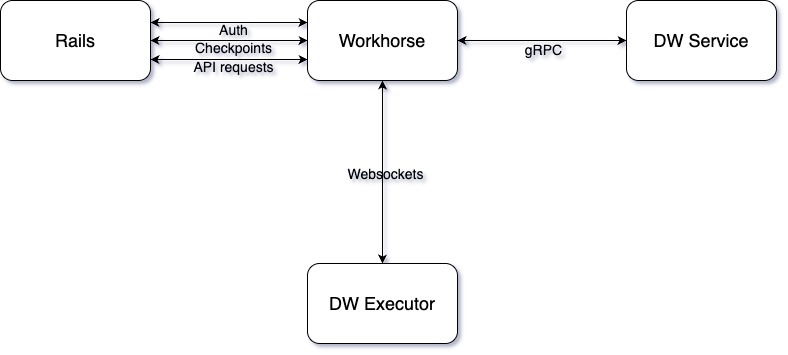

The diagram above was exported from draw.io. Its source (the exported page's mxGraphModel, read from the mxfile embedded in the PNG):
<mxGraphModel dx="1234" dy="678" grid="0" gridSize="10" guides="1" tooltips="1" connect="1" arrows="1" fold="1" page="1" pageScale="1" pageWidth="850" pageHeight="1100" background="light-dark(#FFFFFF,#FFFFFF)" math="0" shadow="1">
  <root>
    <mxCell id="0" />
    <mxCell id="1" parent="0" />
    <mxCell id="xqKKrbcMsz0GawqAIr5A-1" value="&lt;font style=&quot;font-size: 18px;&quot;&gt;Rails&lt;/font&gt;" style="rounded=1;whiteSpace=wrap;html=1;labelBackgroundColor=none;" vertex="1" parent="1">
      <mxGeometry x="35" y="150" width="150" height="80" as="geometry" />
    </mxCell>
    <mxCell id="xqKKrbcMsz0GawqAIr5A-2" value="&lt;span style=&quot;font-size: 18px;&quot;&gt;DW Service&lt;/span&gt;" style="rounded=1;whiteSpace=wrap;html=1;labelBackgroundColor=none;" vertex="1" parent="1">
      <mxGeometry x="661" y="150" width="150" height="80" as="geometry" />
    </mxCell>
    <mxCell id="xqKKrbcMsz0GawqAIr5A-3" value="&lt;span style=&quot;font-size: 18px;&quot;&gt;DW Executor&lt;/span&gt;" style="rounded=1;whiteSpace=wrap;html=1;labelBackgroundColor=none;" vertex="1" parent="1">
      <mxGeometry x="342" y="413" width="150" height="80" as="geometry" />
    </mxCell>
    <mxCell id="xqKKrbcMsz0GawqAIr5A-4" value="" style="endArrow=classic;startArrow=classic;html=1;rounded=0;entryX=0.5;entryY=1;entryDx=0;entryDy=0;exitX=0.5;exitY=0;exitDx=0;exitDy=0;labelBackgroundColor=none;fontColor=default;" edge="1" parent="1" source="xqKKrbcMsz0GawqAIr5A-3" target="xqKKrbcMsz0GawqAIr5A-10">
      <mxGeometry width="50" height="50" relative="1" as="geometry">
        <mxPoint x="410" y="381" as="sourcePoint" />
        <mxPoint x="140" y="281" as="targetPoint" />
      </mxGeometry>
    </mxCell>
    <mxCell id="xqKKrbcMsz0GawqAIr5A-5" value="&lt;font style=&quot;font-size: 14px;&quot;&gt;Websockets&lt;/font&gt;" style="edgeLabel;html=1;align=center;verticalAlign=middle;resizable=0;points=[];labelBackgroundColor=none;" vertex="1" connectable="0" parent="xqKKrbcMsz0GawqAIr5A-4">
      <mxGeometry x="-0.019" y="-2" relative="1" as="geometry">
        <mxPoint as="offset" />
      </mxGeometry>
    </mxCell>
    <mxCell id="xqKKrbcMsz0GawqAIr5A-6" value="" style="endArrow=classic;startArrow=classic;html=1;rounded=0;entryX=1;entryY=0.5;entryDx=0;entryDy=0;labelBackgroundColor=none;fontColor=default;exitX=0;exitY=0.5;exitDx=0;exitDy=0;" edge="1" parent="1" source="xqKKrbcMsz0GawqAIr5A-10" target="xqKKrbcMsz0GawqAIr5A-1">
      <mxGeometry width="50" height="50" relative="1" as="geometry">
        <mxPoint x="356" y="228" as="sourcePoint" />
        <mxPoint x="370" y="181" as="targetPoint" />
      </mxGeometry>
    </mxCell>
    <mxCell id="xqKKrbcMsz0GawqAIr5A-14" value="&lt;span style=&quot;font-size: 14px;&quot;&gt;Checkpoints&lt;/span&gt;" style="edgeLabel;html=1;align=center;verticalAlign=middle;resizable=0;points=[];labelBackgroundColor=none;" vertex="1" connectable="0" parent="xqKKrbcMsz0GawqAIr5A-6">
      <mxGeometry x="-0.0064" y="-1" relative="1" as="geometry">
        <mxPoint x="3" y="8" as="offset" />
      </mxGeometry>
    </mxCell>
    <mxCell id="xqKKrbcMsz0GawqAIr5A-8" value="" style="endArrow=classic;startArrow=classic;html=1;rounded=0;labelBackgroundColor=none;fontColor=default;exitX=1;exitY=0.5;exitDx=0;exitDy=0;" edge="1" parent="1" target="xqKKrbcMsz0GawqAIr5A-2" source="xqKKrbcMsz0GawqAIr5A-10">
      <mxGeometry width="50" height="50" relative="1" as="geometry">
        <mxPoint x="467" y="223" as="sourcePoint" />
        <mxPoint x="520" y="271" as="targetPoint" />
      </mxGeometry>
    </mxCell>
    <mxCell id="xqKKrbcMsz0GawqAIr5A-9" value="&lt;font style=&quot;font-size: 14px;&quot;&gt;gRPC&lt;/font&gt;" style="edgeLabel;html=1;align=center;verticalAlign=middle;resizable=0;points=[];labelBackgroundColor=none;" vertex="1" connectable="0" parent="xqKKrbcMsz0GawqAIr5A-8">
      <mxGeometry x="-0.0032" y="-2" relative="1" as="geometry">
        <mxPoint x="1" y="7" as="offset" />
      </mxGeometry>
    </mxCell>
    <mxCell id="xqKKrbcMsz0GawqAIr5A-10" value="&lt;span style=&quot;font-size: 18px;&quot;&gt;Workhorse&lt;/span&gt;" style="rounded=1;whiteSpace=wrap;html=1;labelBackgroundColor=none;" vertex="1" parent="1">
      <mxGeometry x="342" y="150" width="150" height="80" as="geometry" />
    </mxCell>
    <mxCell id="xqKKrbcMsz0GawqAIr5A-11" value="" style="endArrow=classic;startArrow=classic;html=1;rounded=0;entryX=1;entryY=0.5;entryDx=0;entryDy=0;labelBackgroundColor=none;fontColor=default;exitX=0;exitY=0.5;exitDx=0;exitDy=0;" edge="1" parent="1">
      <mxGeometry width="50" height="50" relative="1" as="geometry">
        <mxPoint x="342" y="209" as="sourcePoint" />
        <mxPoint x="185" y="209" as="targetPoint" />
      </mxGeometry>
    </mxCell>
    <mxCell id="xqKKrbcMsz0GawqAIr5A-13" value="&lt;span style=&quot;font-size: 14px;&quot;&gt;API requests&lt;/span&gt;" style="edgeLabel;html=1;align=center;verticalAlign=middle;resizable=0;points=[];labelBackgroundColor=none;" vertex="1" connectable="0" parent="xqKKrbcMsz0GawqAIr5A-11">
      <mxGeometry x="-0.0955" y="1" relative="1" as="geometry">
        <mxPoint x="-4" y="6" as="offset" />
      </mxGeometry>
    </mxCell>
    <mxCell id="xqKKrbcMsz0GawqAIr5A-15" value="" style="endArrow=classic;startArrow=classic;html=1;rounded=0;entryX=1;entryY=0.5;entryDx=0;entryDy=0;labelBackgroundColor=none;fontColor=default;exitX=0;exitY=0.5;exitDx=0;exitDy=0;" edge="1" parent="1">
      <mxGeometry width="50" height="50" relative="1" as="geometry">
        <mxPoint x="342" y="172" as="sourcePoint" />
        <mxPoint x="185" y="172" as="targetPoint" />
      </mxGeometry>
    </mxCell>
    <mxCell id="xqKKrbcMsz0GawqAIr5A-16" value="&lt;span style=&quot;font-size: 14px;&quot;&gt;Auth&lt;/span&gt;" style="edgeLabel;html=1;align=center;verticalAlign=middle;resizable=0;points=[];labelBackgroundColor=none;" vertex="1" connectable="0" parent="xqKKrbcMsz0GawqAIr5A-15">
      <mxGeometry x="-0.0955" y="1" relative="1" as="geometry">
        <mxPoint x="-4" y="6" as="offset" />
      </mxGeometry>
    </mxCell>
  </root>
</mxGraphModel>